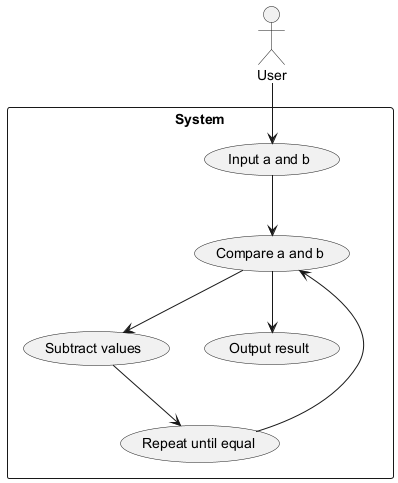

The diagram above was rendered by PlantUML. Its source (embedded in the PNG):
@startuml
actor User

rectangle System {
  usecase "Input a and b"
  usecase "Compare a and b"
  usecase "Subtract values"
  usecase "Repeat until equal"
  usecase "Output result"
}

User --> "Input a and b"
"Input a and b" --> "Compare a and b"
"Compare a and b" --> "Subtract values"
"Subtract values" --> "Repeat until equal"
"Repeat until equal" --> "Compare a and b"
"Compare a and b" --> "Output result"
@enduml